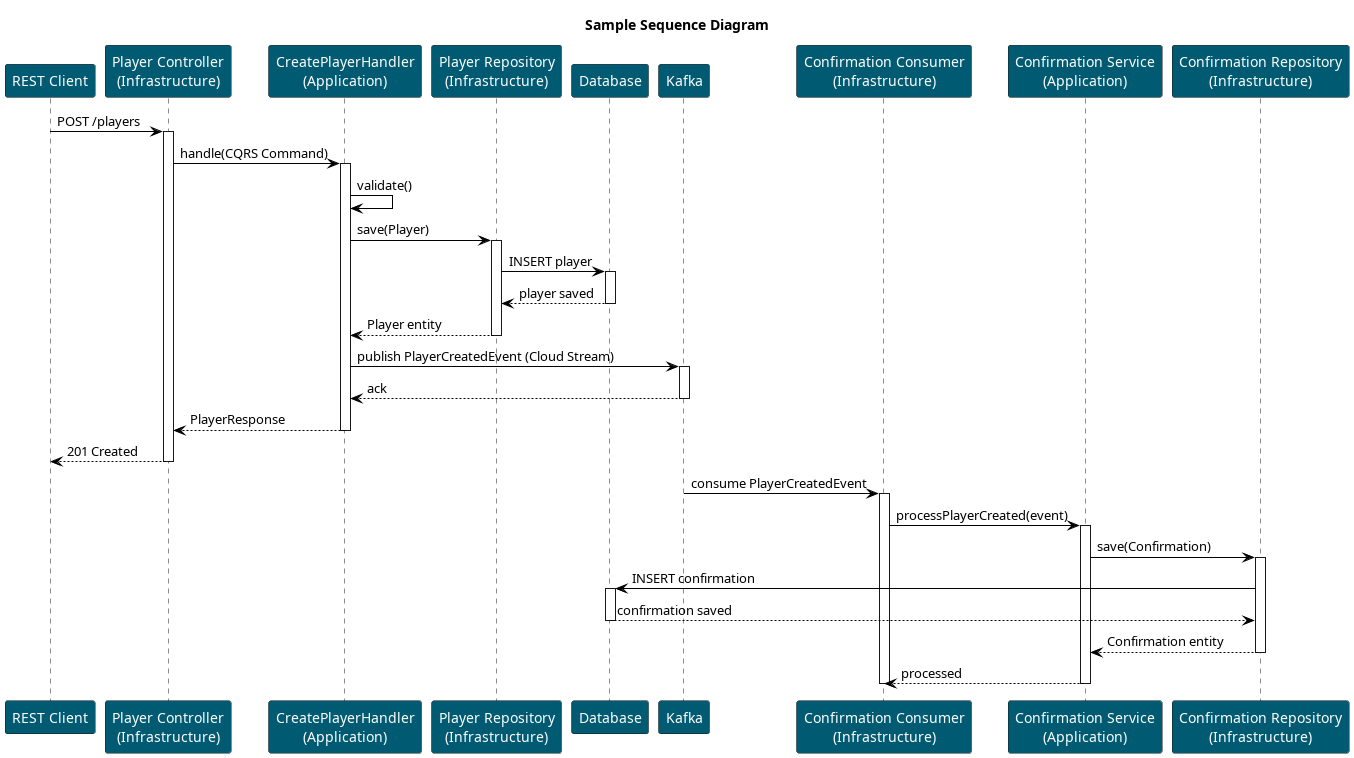

The diagram above was rendered by PlantUML. Its source (embedded in the PNG):
@startuml Sample Sequence Diagram
title Sample Sequence Diagram

skinparam ParticipantBackgroundColor #005b72
skinparam ParticipantFontColor #ffffff
skinparam ArrowColor #000000

participant "REST Client" as Client
participant "Player Controller\n(Infrastructure)" as PlayerCtrl
participant "CreatePlayerHandler\n(Application)" as PlayerHandler
participant "Player Repository\n(Infrastructure)" as PlayerRepo
participant "Database" as DB
participant "Kafka" as Kafka
participant "Confirmation Consumer\n(Infrastructure)" as ConfConsumer
participant "Confirmation Service\n(Application)" as ConfService
participant "Confirmation Repository\n(Infrastructure)" as ConfRepo

Client -> PlayerCtrl: POST /players
activate PlayerCtrl

PlayerCtrl -> PlayerHandler: handle(CQRS Command)
activate PlayerHandler

PlayerHandler -> PlayerHandler: validate()
PlayerHandler -> PlayerRepo: save(Player)
activate PlayerRepo
PlayerRepo -> DB: INSERT player
activate DB
DB --> PlayerRepo: player saved
deactivate DB
PlayerRepo --> PlayerHandler: Player entity
deactivate PlayerRepo

PlayerHandler -> Kafka: publish PlayerCreatedEvent (Cloud Stream)
activate Kafka
Kafka --> PlayerHandler: ack
deactivate Kafka

PlayerHandler --> PlayerCtrl: PlayerResponse
deactivate PlayerHandler

PlayerCtrl --> Client: 201 Created
deactivate PlayerCtrl

Kafka -> ConfConsumer: consume PlayerCreatedEvent
activate ConfConsumer

ConfConsumer -> ConfService: processPlayerCreated(event)
activate ConfService

ConfService -> ConfRepo: save(Confirmation)
activate ConfRepo
ConfRepo -> DB: INSERT confirmation
activate DB
DB --> ConfRepo: confirmation saved
deactivate DB
ConfRepo --> ConfService: Confirmation entity
deactivate ConfRepo

ConfService --> ConfConsumer: processed
deactivate ConfService
deactivate ConfConsumer

@enduml